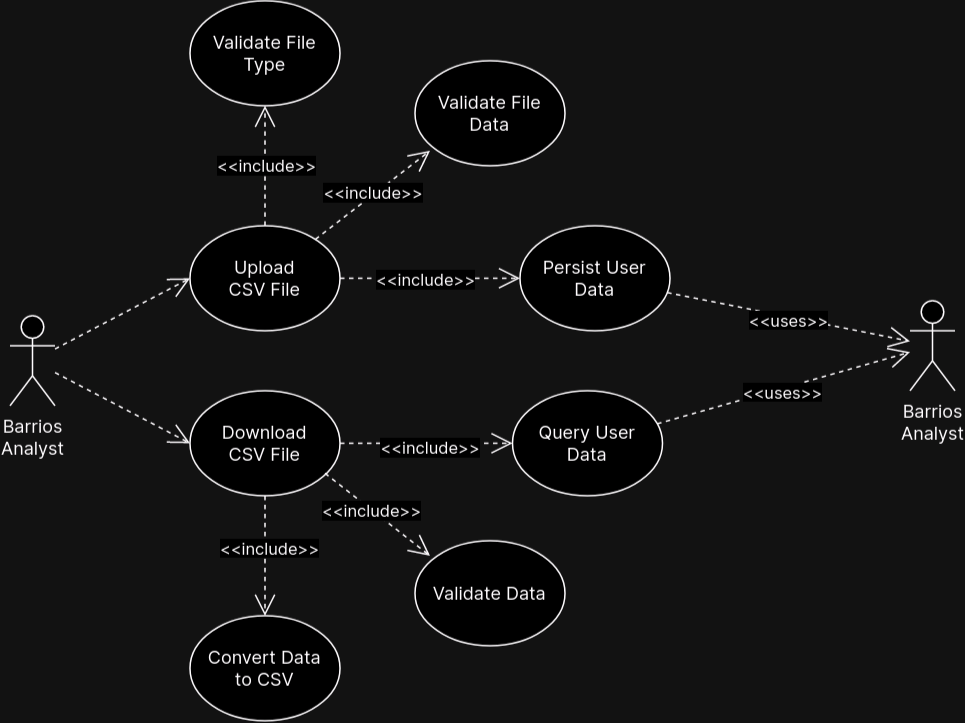

The diagram above was exported from draw.io. Its source (the exported page's mxGraphModel, read from the mxfile embedded in the PNG):
<mxGraphModel dx="1195" dy="631" grid="1" gridSize="10" guides="1" tooltips="1" connect="1" arrows="1" fold="1" page="1" pageScale="1" pageWidth="850" pageHeight="500" math="0" shadow="0">
  <root>
    <mxCell id="0" />
    <mxCell id="1" parent="0" />
    <mxCell id="p7FV2gyBCKdltwIuASZL-11" style="rounded=0;orthogonalLoop=1;jettySize=auto;html=1;entryX=0;entryY=0.5;entryDx=0;entryDy=0;dashed=1;endArrow=open;endFill=0;endSize=12;fontFamily=Inter;fontSource=https%3A%2F%2Ffonts.googleapis.com%2Fcss%3Ffamily%3DInter;" edge="1" parent="1" source="p7FV2gyBCKdltwIuASZL-2" target="p7FV2gyBCKdltwIuASZL-8">
      <mxGeometry relative="1" as="geometry" />
    </mxCell>
    <mxCell id="p7FV2gyBCKdltwIuASZL-26" style="rounded=0;orthogonalLoop=1;jettySize=auto;html=1;entryX=0;entryY=0.5;entryDx=0;entryDy=0;dashed=1;endArrow=open;endFill=0;endSize=12;fontFamily=Inter;fontSource=https%3A%2F%2Ffonts.googleapis.com%2Fcss%3Ffamily%3DInter;" edge="1" parent="1" source="p7FV2gyBCKdltwIuASZL-2" target="p7FV2gyBCKdltwIuASZL-24">
      <mxGeometry relative="1" as="geometry" />
    </mxCell>
    <mxCell id="p7FV2gyBCKdltwIuASZL-2" value="&lt;div&gt;Barrios&lt;/div&gt;&lt;div&gt;Analyst&lt;/div&gt;" style="shape=umlActor;verticalLabelPosition=bottom;verticalAlign=top;html=1;outlineConnect=0;fontFamily=Inter;fontSource=https%3A%2F%2Ffonts.googleapis.com%2Fcss%3Ffamily%3DInter;" vertex="1" parent="1">
      <mxGeometry x="40" y="220" width="30" height="60" as="geometry" />
    </mxCell>
    <mxCell id="p7FV2gyBCKdltwIuASZL-15" value="" style="group;fontFamily=Inter;fontSource=https%3A%2F%2Ffonts.googleapis.com%2Fcss%3Ffamily%3DInter;" vertex="1" connectable="0" parent="1">
      <mxGeometry x="160" y="10" width="100" height="70" as="geometry" />
    </mxCell>
    <mxCell id="p7FV2gyBCKdltwIuASZL-13" value="" style="ellipse;whiteSpace=wrap;html=1;fontFamily=Inter;fontSource=https%3A%2F%2Ffonts.googleapis.com%2Fcss%3Ffamily%3DInter;" vertex="1" parent="p7FV2gyBCKdltwIuASZL-15">
      <mxGeometry width="100" height="70" as="geometry" />
    </mxCell>
    <mxCell id="p7FV2gyBCKdltwIuASZL-14" value="Validate File Type" style="text;html=1;strokeColor=none;fillColor=none;align=center;verticalAlign=middle;whiteSpace=wrap;rounded=0;fontFamily=Inter;fontSource=https%3A%2F%2Ffonts.googleapis.com%2Fcss%3Ffamily%3DInter;" vertex="1" parent="p7FV2gyBCKdltwIuASZL-15">
      <mxGeometry x="10" y="10" width="80" height="50" as="geometry" />
    </mxCell>
    <mxCell id="p7FV2gyBCKdltwIuASZL-16" value="" style="group;fontFamily=Inter;fontSource=https%3A%2F%2Ffonts.googleapis.com%2Fcss%3Ffamily%3DInter;" vertex="1" connectable="0" parent="1">
      <mxGeometry x="160" y="160" width="100" height="70" as="geometry" />
    </mxCell>
    <mxCell id="p7FV2gyBCKdltwIuASZL-8" value="" style="ellipse;whiteSpace=wrap;html=1;fontFamily=Inter;fontSource=https%3A%2F%2Ffonts.googleapis.com%2Fcss%3Ffamily%3DInter;" vertex="1" parent="p7FV2gyBCKdltwIuASZL-16">
      <mxGeometry width="100" height="70" as="geometry" />
    </mxCell>
    <mxCell id="p7FV2gyBCKdltwIuASZL-9" value="&lt;div&gt;Upload&lt;/div&gt;&lt;div&gt;CSV File&lt;br&gt;&lt;/div&gt;" style="text;html=1;strokeColor=none;fillColor=none;align=center;verticalAlign=middle;whiteSpace=wrap;rounded=0;fontFamily=Inter;fontSource=https%3A%2F%2Ffonts.googleapis.com%2Fcss%3Ffamily%3DInter;" vertex="1" parent="p7FV2gyBCKdltwIuASZL-16">
      <mxGeometry x="10" y="15" width="80" height="40" as="geometry" />
    </mxCell>
    <mxCell id="p7FV2gyBCKdltwIuASZL-17" value="" style="group;fontFamily=Inter;fontSource=https%3A%2F%2Ffonts.googleapis.com%2Fcss%3Ffamily%3DInter;" vertex="1" connectable="0" parent="1">
      <mxGeometry x="310" y="50" width="100" height="70" as="geometry" />
    </mxCell>
    <mxCell id="p7FV2gyBCKdltwIuASZL-18" value="" style="ellipse;whiteSpace=wrap;html=1;fontFamily=Inter;fontSource=https%3A%2F%2Ffonts.googleapis.com%2Fcss%3Ffamily%3DInter;" vertex="1" parent="p7FV2gyBCKdltwIuASZL-17">
      <mxGeometry width="100" height="70" as="geometry" />
    </mxCell>
    <mxCell id="p7FV2gyBCKdltwIuASZL-19" value="Validate File Data" style="text;html=1;strokeColor=none;fillColor=none;align=center;verticalAlign=middle;whiteSpace=wrap;rounded=0;fontFamily=Inter;fontSource=https%3A%2F%2Ffonts.googleapis.com%2Fcss%3Ffamily%3DInter;" vertex="1" parent="p7FV2gyBCKdltwIuASZL-17">
      <mxGeometry x="10" y="10" width="80" height="50" as="geometry" />
    </mxCell>
    <mxCell id="p7FV2gyBCKdltwIuASZL-20" value="" style="group;fontFamily=Inter;fontSource=https%3A%2F%2Ffonts.googleapis.com%2Fcss%3Ffamily%3DInter;" vertex="1" connectable="0" parent="1">
      <mxGeometry x="380" y="160" width="100" height="70" as="geometry" />
    </mxCell>
    <mxCell id="p7FV2gyBCKdltwIuASZL-21" value="" style="ellipse;whiteSpace=wrap;html=1;fontFamily=Inter;fontSource=https%3A%2F%2Ffonts.googleapis.com%2Fcss%3Ffamily%3DInter;" vertex="1" parent="p7FV2gyBCKdltwIuASZL-20">
      <mxGeometry width="100" height="70" as="geometry" />
    </mxCell>
    <mxCell id="p7FV2gyBCKdltwIuASZL-22" value="Persist User Data" style="text;html=1;strokeColor=none;fillColor=none;align=center;verticalAlign=middle;whiteSpace=wrap;rounded=0;fontFamily=Inter;fontSource=https%3A%2F%2Ffonts.googleapis.com%2Fcss%3Ffamily%3DInter;" vertex="1" parent="p7FV2gyBCKdltwIuASZL-20">
      <mxGeometry x="10" y="10" width="80" height="50" as="geometry" />
    </mxCell>
    <mxCell id="p7FV2gyBCKdltwIuASZL-23" value="" style="group;fontFamily=Inter;fontSource=https%3A%2F%2Ffonts.googleapis.com%2Fcss%3Ffamily%3DInter;" vertex="1" connectable="0" parent="1">
      <mxGeometry x="160" y="270" width="100" height="70" as="geometry" />
    </mxCell>
    <mxCell id="p7FV2gyBCKdltwIuASZL-24" value="" style="ellipse;whiteSpace=wrap;html=1;fontFamily=Inter;fontSource=https%3A%2F%2Ffonts.googleapis.com%2Fcss%3Ffamily%3DInter;" vertex="1" parent="p7FV2gyBCKdltwIuASZL-23">
      <mxGeometry width="100" height="70" as="geometry" />
    </mxCell>
    <mxCell id="p7FV2gyBCKdltwIuASZL-25" value="&lt;div&gt;Download&lt;/div&gt;&lt;div&gt;CSV File&lt;br&gt;&lt;/div&gt;" style="text;html=1;strokeColor=none;fillColor=none;align=center;verticalAlign=middle;whiteSpace=wrap;rounded=0;fontFamily=Inter;fontSource=https%3A%2F%2Ffonts.googleapis.com%2Fcss%3Ffamily%3DInter;" vertex="1" parent="p7FV2gyBCKdltwIuASZL-23">
      <mxGeometry x="10" y="15" width="80" height="40" as="geometry" />
    </mxCell>
    <mxCell id="p7FV2gyBCKdltwIuASZL-27" style="rounded=0;orthogonalLoop=1;jettySize=auto;html=1;entryX=0.5;entryY=1;entryDx=0;entryDy=0;dashed=1;endArrow=open;endFill=0;endSize=12;exitX=0.5;exitY=0;exitDx=0;exitDy=0;fontFamily=Inter;fontSource=https%3A%2F%2Ffonts.googleapis.com%2Fcss%3Ffamily%3DInter;" edge="1" parent="1" source="p7FV2gyBCKdltwIuASZL-8" target="p7FV2gyBCKdltwIuASZL-13">
      <mxGeometry relative="1" as="geometry" />
    </mxCell>
    <mxCell id="p7FV2gyBCKdltwIuASZL-30" value="&amp;lt;&amp;lt;include&amp;gt;&amp;gt;" style="edgeLabel;html=1;align=center;verticalAlign=middle;resizable=0;points=[];fontFamily=Inter;fontSource=https%3A%2F%2Ffonts.googleapis.com%2Fcss%3Ffamily%3DInter;" vertex="1" connectable="0" parent="p7FV2gyBCKdltwIuASZL-27">
      <mxGeometry x="0.025" y="-1" relative="1" as="geometry">
        <mxPoint as="offset" />
      </mxGeometry>
    </mxCell>
    <mxCell id="p7FV2gyBCKdltwIuASZL-28" style="rounded=0;orthogonalLoop=1;jettySize=auto;html=1;entryX=0;entryY=1;entryDx=0;entryDy=0;dashed=1;endArrow=open;endFill=0;endSize=12;fontFamily=Inter;fontSource=https%3A%2F%2Ffonts.googleapis.com%2Fcss%3Ffamily%3DInter;" edge="1" parent="1" source="p7FV2gyBCKdltwIuASZL-8" target="p7FV2gyBCKdltwIuASZL-19">
      <mxGeometry relative="1" as="geometry" />
    </mxCell>
    <mxCell id="p7FV2gyBCKdltwIuASZL-31" value="&amp;lt;&amp;lt;include&amp;gt;&amp;gt;" style="edgeLabel;html=1;align=center;verticalAlign=middle;resizable=0;points=[];fontFamily=Inter;fontSource=https%3A%2F%2Ffonts.googleapis.com%2Fcss%3Ffamily%3DInter;" vertex="1" connectable="0" parent="p7FV2gyBCKdltwIuASZL-28">
      <mxGeometry x="0.0208" y="2" relative="1" as="geometry">
        <mxPoint as="offset" />
      </mxGeometry>
    </mxCell>
    <mxCell id="p7FV2gyBCKdltwIuASZL-29" style="rounded=0;orthogonalLoop=1;jettySize=auto;html=1;entryX=0;entryY=0.5;entryDx=0;entryDy=0;dashed=1;endArrow=open;endFill=0;endSize=12;fontFamily=Inter;fontSource=https%3A%2F%2Ffonts.googleapis.com%2Fcss%3Ffamily%3DInter;" edge="1" parent="1" source="p7FV2gyBCKdltwIuASZL-8" target="p7FV2gyBCKdltwIuASZL-21">
      <mxGeometry relative="1" as="geometry" />
    </mxCell>
    <mxCell id="p7FV2gyBCKdltwIuASZL-32" value="&amp;lt;&amp;lt;include&amp;gt;&amp;gt;" style="edgeLabel;html=1;align=center;verticalAlign=middle;resizable=0;points=[];fontFamily=Inter;fontSource=https%3A%2F%2Ffonts.googleapis.com%2Fcss%3Ffamily%3DInter;" vertex="1" connectable="0" parent="p7FV2gyBCKdltwIuASZL-29">
      <mxGeometry x="-0.0625" y="-1" relative="1" as="geometry">
        <mxPoint as="offset" />
      </mxGeometry>
    </mxCell>
    <mxCell id="p7FV2gyBCKdltwIuASZL-33" value="" style="group;fontFamily=Inter;fontSource=https%3A%2F%2Ffonts.googleapis.com%2Fcss%3Ffamily%3DInter;" vertex="1" connectable="0" parent="1">
      <mxGeometry x="375" y="270" width="100" height="70" as="geometry" />
    </mxCell>
    <mxCell id="p7FV2gyBCKdltwIuASZL-34" value="" style="ellipse;whiteSpace=wrap;html=1;fontFamily=Inter;fontSource=https%3A%2F%2Ffonts.googleapis.com%2Fcss%3Ffamily%3DInter;" vertex="1" parent="p7FV2gyBCKdltwIuASZL-33">
      <mxGeometry width="100" height="70" as="geometry" />
    </mxCell>
    <mxCell id="p7FV2gyBCKdltwIuASZL-35" value="Query User Data" style="text;html=1;strokeColor=none;fillColor=none;align=center;verticalAlign=middle;whiteSpace=wrap;rounded=0;fontFamily=Inter;fontSource=https%3A%2F%2Ffonts.googleapis.com%2Fcss%3Ffamily%3DInter;" vertex="1" parent="p7FV2gyBCKdltwIuASZL-33">
      <mxGeometry x="10" y="10" width="80" height="50" as="geometry" />
    </mxCell>
    <mxCell id="p7FV2gyBCKdltwIuASZL-36" style="edgeStyle=orthogonalEdgeStyle;rounded=0;orthogonalLoop=1;jettySize=auto;html=1;entryX=0;entryY=0.5;entryDx=0;entryDy=0;endArrow=open;endFill=0;endSize=12;dashed=1;fontFamily=Inter;fontSource=https%3A%2F%2Ffonts.googleapis.com%2Fcss%3Ffamily%3DInter;" edge="1" parent="1" source="p7FV2gyBCKdltwIuASZL-24" target="p7FV2gyBCKdltwIuASZL-34">
      <mxGeometry relative="1" as="geometry" />
    </mxCell>
    <mxCell id="p7FV2gyBCKdltwIuASZL-49" value="&amp;lt;&amp;lt;include&amp;gt;&amp;gt;" style="edgeLabel;html=1;align=center;verticalAlign=middle;resizable=0;points=[];fontFamily=Inter;fontSource=https%3A%2F%2Ffonts.googleapis.com%2Fcss%3Ffamily%3DInter;" vertex="1" connectable="0" parent="p7FV2gyBCKdltwIuASZL-36">
      <mxGeometry x="0.029" y="-3" relative="1" as="geometry">
        <mxPoint as="offset" />
      </mxGeometry>
    </mxCell>
    <mxCell id="p7FV2gyBCKdltwIuASZL-41" value="" style="group;fontFamily=Inter;fontSource=https%3A%2F%2Ffonts.googleapis.com%2Fcss%3Ffamily%3DInter;" vertex="1" connectable="0" parent="1">
      <mxGeometry x="160" y="420" width="100" height="70" as="geometry" />
    </mxCell>
    <mxCell id="p7FV2gyBCKdltwIuASZL-42" value="" style="ellipse;whiteSpace=wrap;html=1;fontFamily=Inter;fontSource=https%3A%2F%2Ffonts.googleapis.com%2Fcss%3Ffamily%3DInter;" vertex="1" parent="p7FV2gyBCKdltwIuASZL-41">
      <mxGeometry width="100" height="70" as="geometry" />
    </mxCell>
    <mxCell id="p7FV2gyBCKdltwIuASZL-43" value="Convert Data to CSV" style="text;html=1;strokeColor=none;fillColor=none;align=center;verticalAlign=middle;whiteSpace=wrap;rounded=0;fontFamily=Inter;fontSource=https%3A%2F%2Ffonts.googleapis.com%2Fcss%3Ffamily%3DInter;" vertex="1" parent="p7FV2gyBCKdltwIuASZL-41">
      <mxGeometry x="10" y="10" width="80" height="50" as="geometry" />
    </mxCell>
    <mxCell id="p7FV2gyBCKdltwIuASZL-44" style="edgeStyle=orthogonalEdgeStyle;rounded=0;orthogonalLoop=1;jettySize=auto;html=1;entryX=0.5;entryY=0;entryDx=0;entryDy=0;endArrow=open;endFill=0;endSize=12;dashed=1;fontFamily=Inter;fontSource=https%3A%2F%2Ffonts.googleapis.com%2Fcss%3Ffamily%3DInter;" edge="1" parent="1" source="p7FV2gyBCKdltwIuASZL-24" target="p7FV2gyBCKdltwIuASZL-42">
      <mxGeometry relative="1" as="geometry" />
    </mxCell>
    <mxCell id="p7FV2gyBCKdltwIuASZL-51" value="&amp;lt;&amp;lt;include&amp;gt;&amp;gt;" style="edgeLabel;html=1;align=center;verticalAlign=middle;resizable=0;points=[];fontFamily=Inter;fontSource=https%3A%2F%2Ffonts.googleapis.com%2Fcss%3Ffamily%3DInter;" vertex="1" connectable="0" parent="p7FV2gyBCKdltwIuASZL-44">
      <mxGeometry x="-0.15" y="3" relative="1" as="geometry">
        <mxPoint as="offset" />
      </mxGeometry>
    </mxCell>
    <mxCell id="p7FV2gyBCKdltwIuASZL-45" value="" style="group;fontFamily=Inter;fontSource=https%3A%2F%2Ffonts.googleapis.com%2Fcss%3Ffamily%3DInter;" vertex="1" connectable="0" parent="1">
      <mxGeometry x="310" y="370" width="100" height="70" as="geometry" />
    </mxCell>
    <mxCell id="p7FV2gyBCKdltwIuASZL-46" value="" style="ellipse;whiteSpace=wrap;html=1;fontFamily=Inter;fontSource=https%3A%2F%2Ffonts.googleapis.com%2Fcss%3Ffamily%3DInter;" vertex="1" parent="p7FV2gyBCKdltwIuASZL-45">
      <mxGeometry width="100" height="70" as="geometry" />
    </mxCell>
    <mxCell id="p7FV2gyBCKdltwIuASZL-47" value="Validate Data" style="text;html=1;strokeColor=none;fillColor=none;align=center;verticalAlign=middle;whiteSpace=wrap;rounded=0;fontFamily=Inter;fontSource=https%3A%2F%2Ffonts.googleapis.com%2Fcss%3Ffamily%3DInter;" vertex="1" parent="p7FV2gyBCKdltwIuASZL-45">
      <mxGeometry x="10" y="10" width="80" height="50" as="geometry" />
    </mxCell>
    <mxCell id="p7FV2gyBCKdltwIuASZL-48" style="rounded=0;orthogonalLoop=1;jettySize=auto;html=1;exitX=1;exitY=1;exitDx=0;exitDy=0;entryX=0;entryY=0;entryDx=0;entryDy=0;endArrow=open;endFill=0;endSize=12;dashed=1;fontFamily=Inter;fontSource=https%3A%2F%2Ffonts.googleapis.com%2Fcss%3Ffamily%3DInter;" edge="1" parent="1" source="p7FV2gyBCKdltwIuASZL-25" target="p7FV2gyBCKdltwIuASZL-47">
      <mxGeometry relative="1" as="geometry" />
    </mxCell>
    <mxCell id="p7FV2gyBCKdltwIuASZL-50" value="&amp;lt;&amp;lt;include&amp;gt;&amp;gt;" style="edgeLabel;html=1;align=center;verticalAlign=middle;resizable=0;points=[];fontFamily=Inter;fontSource=https%3A%2F%2Ffonts.googleapis.com%2Fcss%3Ffamily%3DInter;" vertex="1" connectable="0" parent="p7FV2gyBCKdltwIuASZL-48">
      <mxGeometry x="-0.1253" y="-1" relative="1" as="geometry">
        <mxPoint as="offset" />
      </mxGeometry>
    </mxCell>
    <mxCell id="p7FV2gyBCKdltwIuASZL-52" value="&lt;div&gt;Barrios&lt;/div&gt;&lt;div&gt;Analyst&lt;/div&gt;" style="shape=umlActor;verticalLabelPosition=bottom;verticalAlign=top;html=1;outlineConnect=0;fontFamily=Inter;fontSource=https%3A%2F%2Ffonts.googleapis.com%2Fcss%3Ffamily%3DInter;" vertex="1" parent="1">
      <mxGeometry x="640" y="210" width="30" height="60" as="geometry" />
    </mxCell>
    <mxCell id="p7FV2gyBCKdltwIuASZL-53" style="rounded=0;orthogonalLoop=1;jettySize=auto;html=1;dashed=1;endArrow=open;endFill=0;endSize=12;fontFamily=Inter;fontSource=https%3A%2F%2Ffonts.googleapis.com%2Fcss%3Ffamily%3DInter;" edge="1" parent="1" source="p7FV2gyBCKdltwIuASZL-21" target="p7FV2gyBCKdltwIuASZL-52">
      <mxGeometry relative="1" as="geometry" />
    </mxCell>
    <mxCell id="p7FV2gyBCKdltwIuASZL-55" value="&amp;lt;&amp;lt;uses&amp;gt;&amp;gt;" style="edgeLabel;html=1;align=center;verticalAlign=middle;resizable=0;points=[];fontFamily=Inter;fontSource=https%3A%2F%2Ffonts.googleapis.com%2Fcss%3Ffamily%3DInter;" vertex="1" connectable="0" parent="p7FV2gyBCKdltwIuASZL-53">
      <mxGeometry x="-0.0048" y="-2" relative="1" as="geometry">
        <mxPoint as="offset" />
      </mxGeometry>
    </mxCell>
    <mxCell id="p7FV2gyBCKdltwIuASZL-54" style="rounded=0;orthogonalLoop=1;jettySize=auto;html=1;dashed=1;endArrow=open;endFill=0;endSize=12;fontFamily=Inter;fontSource=https%3A%2F%2Ffonts.googleapis.com%2Fcss%3Ffamily%3DInter;" edge="1" parent="1" source="p7FV2gyBCKdltwIuASZL-34" target="p7FV2gyBCKdltwIuASZL-52">
      <mxGeometry relative="1" as="geometry" />
    </mxCell>
    <mxCell id="p7FV2gyBCKdltwIuASZL-56" value="&amp;lt;&amp;lt;uses&amp;gt;&amp;gt;" style="edgeLabel;html=1;align=center;verticalAlign=middle;resizable=0;points=[];fontFamily=Inter;fontSource=https%3A%2F%2Ffonts.googleapis.com%2Fcss%3Ffamily%3DInter;" vertex="1" connectable="0" parent="p7FV2gyBCKdltwIuASZL-54">
      <mxGeometry x="-0.0158" y="-2" relative="1" as="geometry">
        <mxPoint as="offset" />
      </mxGeometry>
    </mxCell>
  </root>
</mxGraphModel>